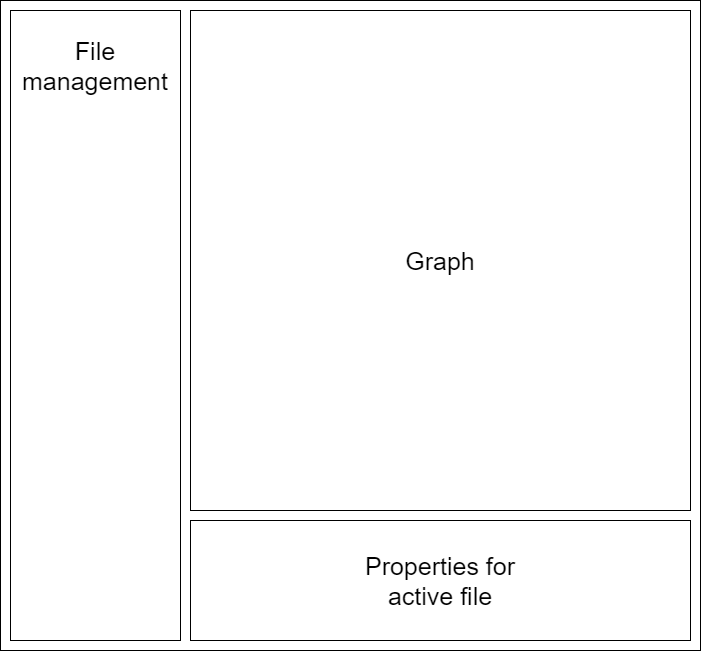

The diagram above was exported from draw.io. Its source (the exported page's mxGraphModel, read from the mxfile embedded in the PNG):
<mxGraphModel dx="1422" dy="794" grid="1" gridSize="10" guides="1" tooltips="1" connect="1" arrows="1" fold="1" page="1" pageScale="1" pageWidth="827" pageHeight="1169" math="0" shadow="0">
  <root>
    <mxCell id="0" />
    <mxCell id="1" parent="0" />
    <mxCell id="5HOz-R5w6Gto7Jfnqf8g-4" value="" style="rounded=0;whiteSpace=wrap;html=1;" vertex="1" parent="1">
      <mxGeometry x="80" y="80" width="700" height="650" as="geometry" />
    </mxCell>
    <mxCell id="5HOz-R5w6Gto7Jfnqf8g-2" value="" style="rounded=0;whiteSpace=wrap;html=1;" vertex="1" parent="1">
      <mxGeometry x="90" y="90" width="170" height="630" as="geometry" />
    </mxCell>
    <mxCell id="5HOz-R5w6Gto7Jfnqf8g-3" value="" style="whiteSpace=wrap;html=1;aspect=fixed;" vertex="1" parent="1">
      <mxGeometry x="270" y="90" width="500" height="500" as="geometry" />
    </mxCell>
    <mxCell id="5HOz-R5w6Gto7Jfnqf8g-5" value="" style="rounded=0;whiteSpace=wrap;html=1;" vertex="1" parent="1">
      <mxGeometry x="270" y="600" width="500" height="120" as="geometry" />
    </mxCell>
    <mxCell id="5HOz-R5w6Gto7Jfnqf8g-6" value="&lt;font style=&quot;font-size: 25px;&quot;&gt;Graph&lt;br&gt;&lt;/font&gt;" style="text;html=1;strokeColor=none;fillColor=none;align=center;verticalAlign=middle;whiteSpace=wrap;rounded=0;" vertex="1" parent="1">
      <mxGeometry x="490" y="325" width="60" height="30" as="geometry" />
    </mxCell>
    <mxCell id="5HOz-R5w6Gto7Jfnqf8g-7" value="&lt;font style=&quot;font-size: 25px;&quot;&gt;File management&lt;br&gt;&lt;/font&gt;" style="text;html=1;strokeColor=none;fillColor=none;align=center;verticalAlign=middle;whiteSpace=wrap;rounded=0;" vertex="1" parent="1">
      <mxGeometry x="145" y="130" width="60" height="30" as="geometry" />
    </mxCell>
    <mxCell id="5HOz-R5w6Gto7Jfnqf8g-8" value="&lt;font style=&quot;font-size: 25px;&quot;&gt;Properties for active file&lt;br&gt;&lt;/font&gt;" style="text;html=1;strokeColor=none;fillColor=none;align=center;verticalAlign=middle;whiteSpace=wrap;rounded=0;" vertex="1" parent="1">
      <mxGeometry x="415" y="645" width="210" height="30" as="geometry" />
    </mxCell>
  </root>
</mxGraphModel>